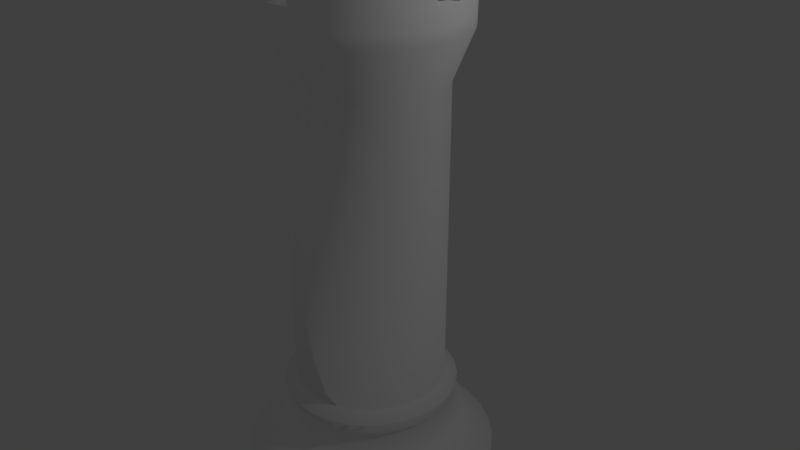 # Source: white_rook.blend  (saved by Blender 2.79.0; exported with 4.5.12 LTS)
import bpy
from mathutils import Matrix  # noqa: F401  (used for matrix-valued properties, if any)

bpy.ops.wm.read_factory_settings(use_empty=True)
scene = bpy.context.scene
scene.name = 'Scene'

# ---- collections
col_collection_1 = bpy.data.collections.new('Collection 1'); scene.collection.children.link(col_collection_1)

# ---- materials (node trees are filled in below, after node groups)
mat_material = bpy.data.materials.new('Material')
mat_material.alpha_threshold = 0.0
mat_material.use_transparent_shadow = False
mat_material.diffuse_color = (1.0, 1.0, 1.0, 1.0)
mat_material.roughness = 0.5
mat_material.specular_intensity = 1.0

# ---- material node trees

# ---- world
world_world = bpy.data.worlds.new('World'); scene.world = world_world
world_world.color = (0.05088, 0.05088, 0.05088)
world_world.use_sun_shadow = False
world_world.sun_shadow_jitter_overblur = 0.0
world_world.cycles.sampling_method = 'MANUAL'

# ---- cameras
cam_camera = bpy.data.cameras.new('Camera')
cam_camera.clip_end = 100.0
cam_camera.lens = 35.0
cam_camera.sensor_width = 32.0
cam_camera.sensor_height = 18.0
cam_camera.ortho_scale = 7.314
cam_camera.dof.focus_distance = 0.0
cam_camera.dof.aperture_fstop = 128.0

# ---- lights
light_lamp = bpy.data.lights.new('Lamp', 'POINT')
light_lamp.transmission_factor = 0.0
light_lamp.cutoff_distance = 30.0
light_lamp.energy = 100.0
light_lamp.shadow_buffer_clip_start = 1.001
light_lamp.shadow_soft_size = 0.1
light_lamp.shadow_maximum_resolution = 0.006
light_lamp.use_absolute_resolution = True

# ---- meshes
me_cylinder = bpy.data.meshes.new('Cylinder')
me_cylinder.from_pydata([(0.01774, 0.6506, 34.89), (0.1396, 0.6386, 34.89), (0.2569, 0.603, 34.89), (0.3649, 0.5453, 34.89), (0.4596, 0.4676, 34.89), (0.5373, 0.3729, 34.89), (0.595, 0.2649, 34.89), (0.6306, 0.1477, 34.89), (0.6426, 0.02578, 34.89), (0.6306, -0.09611, 34.89), (0.595, -0.2133, 34.89), (0.5373, -0.3213, 34.89), (0.4596, -0.416, 34.89), (0.3649, -0.4937, 34.89), (0.2569, -0.5515, 34.89), (0.1396, -0.587, 34.89), (0.01774, -0.599, 34.89), (-0.1042, -0.587, 34.89), (-0.2214, -0.5515, 34.89), (-0.3294, -0.4937, 34.89), (-0.4241, -0.416, 34.89), (-0.5018, -0.3213, 34.89), (-0.5596, -0.2133, 34.89), (-0.5951, -0.09611, 34.89), (-0.6071, 0.02578, 34.89), (-0.5951, 0.1477, 34.89), (-0.5596, 0.2649, 34.89), (-0.5018, 0.3729, 34.89), (-0.4241, 0.4676, 34.89), (-0.3294, 0.5453, 34.89), (-0.2214, 0.603, 34.89), (-0.1042, 0.6386, 34.89), (0.0, 1.0, -1.0), (0.0, 1.0, 1.0), (0.1951, 0.9808, -1.0), (0.1951, 0.9808, 1.0), (0.3827, 0.9239, -1.0), (0.3827, 0.9239, 1.0), (0.5556, 0.8315, -1.0), (0.5556, 0.8315, 1.0), (0.7071, 0.7071, -1.0), (0.7071, 0.7071, 1.0), (0.8315, 0.5556, -1.0), (0.8315, 0.5556, 1.0), (0.9239, 0.3827, -1.0), (0.9239, 0.3827, 1.0), (0.9808, 0.1951, -1.0), (0.9808, 0.1951, 1.0), (1.0, 7.55e-08, -1.0), (1.0, 7.55e-08, 1.0), (0.9808, -0.1951, -1.0), (0.9808, -0.1951, 1.0), (0.9239, -0.3827, -1.0), (0.9239, -0.3827, 1.0), (0.8315, -0.5556, -1.0), (0.8315, -0.5556, 1.0), (0.7071, -0.7071, -1.0), (0.7071, -0.7071, 1.0), (0.5556, -0.8315, -1.0), (0.5556, -0.8315, 1.0), (0.3827, -0.9239, -1.0), (0.3827, -0.9239, 1.0), (0.1951, -0.9808, -1.0), (0.1951, -0.9808, 1.0), (-3.258e-07, -1.0, -1.0), (-3.258e-07, -1.0, 1.0), (-0.1951, -0.9808, -1.0), (-0.1951, -0.9808, 1.0), (-0.3827, -0.9239, -1.0), (-0.3827, -0.9239, 1.0), (-0.5556, -0.8315, -1.0), (-0.5556, -0.8315, 1.0), (-0.7071, -0.7071, -1.0), (-0.7071, -0.7071, 1.0), (-0.8315, -0.5556, -1.0), (-0.8315, -0.5556, 1.0), (-0.9239, -0.3827, -1.0), (-0.9239, -0.3827, 1.0), (-0.9808, -0.1951, -1.0), (-0.9808, -0.1951, 1.0), (-1.0, 9.656e-07, -1.0), (-1.0, 9.656e-07, 1.0), (-0.9808, 0.1951, -1.0), (-0.9808, 0.1951, 1.0), (-0.9239, 0.3827, -1.0), (-0.9239, 0.3827, 1.0), (-0.8315, 0.5556, -1.0), (-0.8315, 0.5556, 1.0), (-0.7071, 0.7071, -1.0), (-0.7071, 0.7071, 1.0), (-0.5556, 0.8315, -1.0), (-0.5556, 0.8315, 1.0), (-0.3827, 0.9239, -1.0), (-0.3827, 0.9239, 1.0), (-0.1951, 0.9808, -1.0), (-0.1951, 0.9808, 1.0), (0.184, 0.9249, 2.268), (6.252e-09, 0.943, 2.268), (0.3609, 0.8712, 2.268), (0.5239, 0.7841, 2.268), (0.6668, 0.6668, 2.268), (0.7841, 0.5239, 2.268), (0.8712, 0.3609, 2.268), (0.9249, 0.184, 2.268), (0.943, 8.743e-08, 2.268), (0.9249, -0.184, 2.268), (0.8712, -0.3609, 2.268), (0.7841, -0.5239, 2.268), (0.6668, -0.6668, 2.268), (0.5239, -0.7841, 2.268), (0.3609, -0.8712, 2.268), (0.184, -0.9249, 2.268), (-3.01e-07, -0.943, 2.268), (-0.184, -0.9249, 2.268), (-0.3609, -0.8712, 2.268), (-0.5239, -0.7841, 2.268), (-0.6668, -0.6668, 2.268), (-0.7841, -0.5239, 2.268), (-0.8712, -0.3609, 2.268), (-0.9249, -0.184, 2.268), (-0.943, 9.268e-07, 2.268), (-0.9249, 0.184, 2.268), (-0.8712, 0.3609, 2.268), (-0.7841, 0.5239, 2.268), (-0.6668, 0.6668, 2.268), (-0.5239, 0.7841, 2.268), (-0.3609, 0.8712, 2.268), (-0.184, 0.9249, 2.268), (0.1899, 0.9549, 4.17), (5.139e-09, 0.9736, 4.17), (0.3726, 0.8995, 4.17), (0.5409, 0.8095, 4.17), (0.6884, 0.6884, 4.17), (0.8095, 0.5409, 4.17), (0.8995, 0.3726, 4.17), (0.9549, 0.1899, 4.17), (0.9736, 8.03e-08, 4.17), (0.9549, -0.1899, 4.17), (0.8995, -0.3726, 4.17), (0.8095, -0.5409, 4.17), (0.6884, -0.6884, 4.17), (0.5409, -0.8095, 4.17), (0.3726, -0.8995, 4.17), (0.1899, -0.9549, 4.17), (-3.121e-07, -0.9736, 4.17), (-0.1899, -0.9549, 4.17), (-0.3726, -0.8995, 4.17), (-0.5409, -0.8095, 4.17), (-0.6884, -0.6884, 4.17), (-0.8095, -0.5409, 4.17), (-0.8995, -0.3726, 4.17), (-0.9549, -0.1899, 4.17), (-0.9736, 9.469e-07, 4.17), (-0.9549, 0.1899, 4.17), (-0.8995, 0.3726, 4.17), (-0.8095, 0.5409, 4.17), (-0.6884, 0.6884, 4.17), (-0.5409, 0.8095, 4.17), (-0.3726, 0.8995, 4.17), (-0.1899, 0.9549, 4.17), (0.1899, 0.9549, 5.619), (4.201e-09, 0.9736, 5.619), (0.3726, 0.8995, 5.619), (0.5409, 0.8095, 5.619), (0.6884, 0.6884, 5.619), (0.8095, 0.5409, 5.619), (0.8995, 0.3726, 5.619), (0.9549, 0.1899, 5.619), (0.9736, 8.03e-08, 5.619), (0.9549, -0.1899, 5.619), (0.8995, -0.3726, 5.619), (0.8095, -0.5409, 5.619), (0.6884, -0.6884, 5.619), (0.5409, -0.8095, 5.619), (0.3726, -0.8995, 5.619), (0.1899, -0.9549, 5.619), (-3.13e-07, -0.9736, 5.619), (-0.1899, -0.9549, 5.619), (-0.3726, -0.8995, 5.619), (-0.5409, -0.8095, 5.619), (-0.6884, -0.6884, 5.619), (-0.8095, -0.5409, 5.619), (-0.8995, -0.3726, 5.619), (-0.9549, -0.1899, 5.619), (-0.9736, 9.469e-07, 5.619), (-0.9549, 0.1899, 5.619), (-0.8995, 0.3726, 5.619), (-0.8095, 0.5409, 5.619), (-0.6884, 0.6884, 5.619), (-0.5409, 0.8095, 5.619), (-0.3726, 0.8995, 5.619), (-0.1899, 0.9549, 5.619), (0.1421, 0.7144, 7.793), (2.516e-08, 0.7284, 7.793), (0.2787, 0.6729, 7.793), (0.4047, 0.6056, 7.793), (0.515, 0.515, 7.793), (0.6056, 0.4047, 7.793), (0.6729, 0.2787, 7.793), (0.7144, 0.1421, 7.793), (0.7284, 1.408e-07, 7.793), (0.7144, -0.1421, 7.793), (0.6729, -0.2787, 7.793), (0.6056, -0.4047, 7.793), (0.515, -0.515, 7.793), (0.4047, -0.6056, 7.793), (0.2787, -0.6729, 7.793), (0.1421, -0.7144, 7.793), (-2.122e-07, -0.7284, 7.793), (-0.1421, -0.7144, 7.793), (-0.2787, -0.6729, 7.793), (-0.4047, -0.6056, 7.793), (-0.515, -0.515, 7.793), (-0.6056, -0.4047, 7.793), (-0.6729, -0.2787, 7.793), (-0.7144, -0.1421, 7.793), (-0.7284, 7.891e-07, 7.793), (-0.7144, 0.1421, 7.793), (-0.6729, 0.2787, 7.793), (-0.6056, 0.4047, 7.793), (-0.515, 0.515, 7.793), (-0.4047, 0.6056, 7.793), (-0.2787, 0.6729, 7.793), (-0.1421, 0.7144, 7.793), (0.123, 0.6185, 9.604), (3.869e-08, 0.6306, 9.604), (0.2413, 0.5826, 9.604), (0.3503, 0.5243, 9.604), (0.4459, 0.4459, 9.604), (0.5243, 0.3503, 9.604), (0.5826, 0.2413, 9.604), (0.6185, 0.123, 9.604), (0.6306, 1.624e-07, 9.604), (0.6185, -0.123, 9.604), (0.5826, -0.2413, 9.604), (0.5243, -0.3503, 9.604), (0.4459, -0.4459, 9.604), (0.3503, -0.5243, 9.604), (0.2413, -0.5826, 9.604), (0.123, -0.6185, 9.604), (-1.668e-07, -0.6306, 9.604), (-0.123, -0.6185, 9.604), (-0.2413, -0.5826, 9.604), (-0.3503, -0.5243, 9.604), (-0.4459, -0.4459, 9.604), (-0.5243, -0.3503, 9.604), (-0.5826, -0.2413, 9.604), (-0.6185, -0.123, 9.604), (-0.6306, 7.237e-07, 9.604), (-0.6185, 0.123, 9.604), (-0.5826, 0.2413, 9.604), (-0.5243, 0.3503, 9.604), (-0.4459, 0.4459, 9.604), (-0.3503, 0.5243, 9.604), (-0.2413, 0.5826, 9.604), (-0.123, 0.6185, 9.604), (0.1314, 0.6607, 10.51), (2.95e-08, 0.6736, 10.51), (0.2578, 0.6223, 10.51), (0.3742, 0.5601, 10.51), (0.4763, 0.4763, 10.51), (0.5601, 0.3742, 10.51), (0.6223, 0.2578, 10.51), (0.6607, 0.1314, 10.51), (0.6736, 1.513e-07, 10.51), (0.6607, -0.1314, 10.51), (0.6223, -0.2578, 10.51), (0.5601, -0.3742, 10.51), (0.4763, -0.4763, 10.51), (0.3742, -0.5601, 10.51), (0.2578, -0.6223, 10.51), (0.1314, -0.6607, 10.51), (-1.9e-07, -0.6736, 10.51), (-0.1314, -0.6607, 10.51), (-0.2578, -0.6223, 10.51), (-0.3742, -0.5601, 10.51), (-0.4763, -0.4763, 10.51), (-0.5601, -0.3742, 10.51), (-0.6223, -0.2578, 10.51), (-0.6607, -0.1314, 10.51), (-0.6736, 7.509e-07, 10.51), (-0.6607, 0.1314, 10.51), (-0.6223, 0.2578, 10.51), (-0.5601, 0.3742, 10.51), (-0.4763, 0.4763, 10.51), (-0.3742, 0.5601, 10.51), (-0.2578, 0.6223, 10.51), (-0.1314, 0.6607, 10.51), (0.1123, 0.5648, 11.05), (3.942e-08, 0.5758, 11.05), (0.2204, 0.532, 11.05), (0.3199, 0.4788, 11.05), (0.4072, 0.4072, 11.05), (0.4788, 0.3199, 11.05), (0.532, 0.2204, 11.05), (0.5648, 0.1123, 11.05), (0.5758, 1.748e-07, 11.05), (0.5648, -0.1123, 11.05), (0.532, -0.2204, 11.05), (0.4788, -0.3199, 11.05), (0.4072, -0.4072, 11.05), (0.3199, -0.4788, 11.05), (0.2204, -0.532, 11.05), (0.1123, -0.5648, 11.05), (-1.482e-07, -0.5758, 11.05), (-0.1123, -0.5648, 11.05), (-0.2204, -0.532, 11.05), (-0.3199, -0.4788, 11.05), (-0.4072, -0.4072, 11.05), (-0.4788, -0.3199, 11.05), (-0.532, -0.2204, 11.05), (-0.5648, -0.1123, 11.05), (-0.5758, 6.874e-07, 11.05), (-0.5648, 0.1123, 11.05), (-0.532, 0.2204, 11.05), (-0.4788, 0.3199, 11.05), (-0.4072, 0.4072, 11.05), (-0.3199, 0.4788, 11.05), (-0.2204, 0.532, 11.05), (-0.1123, 0.5648, 11.05), (0.1123, 0.5648, 30.07), (1.38e-07, 0.5758, 30.07), (0.2204, 0.532, 30.07), (0.3199, 0.4788, 30.07), (0.4072, 0.4072, 30.07), (0.4788, 0.3199, 30.07), (0.532, 0.2204, 30.07), (0.5648, 0.1123, 30.07), (0.5758, 1.748e-07, 30.07), (0.5648, -0.1123, 30.07), (0.532, -0.2204, 30.07), (0.4788, -0.3199, 30.07), (0.4072, -0.4072, 30.07), (0.3199, -0.4788, 30.07), (0.2204, -0.532, 30.07), (0.1123, -0.5648, 30.07), (-4.964e-08, -0.5758, 30.07), (-0.1123, -0.5648, 30.07), (-0.2204, -0.532, 30.07), (-0.3199, -0.4788, 30.07), (-0.4072, -0.4072, 30.07), (-0.4788, -0.3199, 30.07), (-0.532, -0.2204, 30.07), (-0.5648, -0.1123, 30.07), (-0.5758, 6.874e-07, 30.07), (-0.5648, 0.1123, 30.07), (-0.532, 0.2204, 30.07), (-0.4788, 0.3199, 30.07), (-0.4072, 0.4072, 30.07), (-0.3199, 0.4788, 30.07), (-0.2204, 0.532, 30.07), (-0.1123, 0.5648, 30.07), (0.1419, 0.7134, 33.15), (1.721e-07, 0.7273, 33.15), (0.2783, 0.672, 33.15), (0.4041, 0.6048, 33.15), (0.5143, 0.5143, 33.15), (0.6048, 0.4041, 33.15), (0.672, 0.2783, 33.15), (0.7134, 0.1419, 33.15), (0.7273, 1.35e-07, 33.15), (0.7134, -0.1419, 33.15), (0.672, -0.2783, 33.15), (0.6048, -0.4041, 33.15), (0.5143, -0.5143, 33.15), (0.4041, -0.6048, 33.15), (0.2783, -0.672, 33.15), (0.1419, -0.7134, 33.15), (-6.489e-08, -0.7273, 33.15), (-0.1419, -0.7134, 33.15), (-0.2783, -0.672, 33.15), (-0.4041, -0.6048, 33.15), (-0.5143, -0.5143, 33.15), (-0.6048, -0.4041, 33.15), (-0.672, -0.2783, 33.15), (-0.7134, -0.1419, 33.15), (-0.7273, 7.824e-07, 33.15), (-0.7134, 0.1419, 33.15), (-0.672, 0.2783, 33.15), (-0.6048, 0.4041, 33.15), (-0.5143, 0.5143, 33.15), (-0.4041, 0.6048, 33.15), (-0.2783, 0.672, 33.15), (-0.1419, 0.7134, 33.15), (0.1419, 0.7134, 33.88), (1.741e-07, 0.7273, 33.88), (0.2783, 0.672, 33.88), (0.4041, 0.6048, 33.88), (0.5143, 0.5143, 33.88), (0.6048, 0.4041, 33.88), (0.672, 0.2783, 33.88), (0.7134, 0.1419, 33.88), (0.7273, 1.35e-07, 33.88), (0.7134, -0.1419, 33.88), (0.672, -0.2783, 33.88), (0.6048, -0.4041, 33.88), (0.5143, -0.5143, 33.88), (0.4041, -0.6048, 33.88), (0.2783, -0.672, 33.88), (0.1419, -0.7134, 33.88), (-6.287e-08, -0.7273, 33.88), (-0.1419, -0.7134, 33.88), (-0.2783, -0.672, 33.88), (-0.4041, -0.6048, 33.88), (-0.5143, -0.5143, 33.88), (-0.6048, -0.4041, 33.88), (-0.672, -0.2783, 33.88), (-0.7134, -0.1419, 33.88), (-0.7273, 7.824e-07, 33.88), (-0.7134, 0.1419, 33.88), (-0.672, 0.2783, 33.88), (-0.6048, 0.4041, 33.88), (-0.5143, 0.5143, 33.88), (-0.4041, 0.6048, 33.88), (-0.2783, 0.672, 33.88), (-0.1419, 0.7134, 33.88), (0.1436, 0.7219, 38.12), (0.2817, 0.68, 38.12), (0.4089, 0.612, 38.12), (0.5204, 0.5204, 38.12), (0.612, 0.4089, 38.12), (0.68, 0.2817, 38.12), (0.7219, 0.1436, 38.12), (0.7219, -0.1436, 38.12), (0.68, -0.2817, 38.12), (0.612, -0.4089, 38.12), (0.5204, -0.5204, 38.12), (0.4089, -0.612, 38.12), (0.2817, -0.68, 38.12), (0.1436, -0.7219, 38.12), (-0.1436, -0.7219, 38.12), (-0.2817, -0.68, 38.12), (-0.4089, -0.5809, 38.12), (-0.5204, -0.4894, 38.12), (-0.612, -0.4089, 38.12), (-0.68, -0.2817, 38.12), (-0.7219, -0.1436, 38.12), (-0.7219, 0.1436, 38.12), (-0.68, 0.2817, 38.12), (-0.612, 0.4089, 38.12), (-0.5204, 0.5204, 38.12), (-0.4089, 0.612, 38.12), (-0.2817, 0.68, 38.12), (-0.1436, 0.7219, 38.12), (-0.7288, -0.07349, 38.12), (0.7224, -0.07349, 34.99), (0.7288, -0.07349, 38.12), (-0.7224, -0.07349, 34.99), (0.7296, 1.345e-07, 34.99), (-0.7296, 7.839e-07, 34.99), (-0.7179, 0.1187, 34.99), (0.7179, 0.1187, 34.99), (0.7243, 0.1187, 38.12), (-0.7243, 0.1187, 38.12), (0.1408, 0.7158, 34.99), (0.1408, -0.7158, 34.99), (-6.939e-08, -0.7296, 34.99), (1.683e-07, 0.7296, 34.99), (-0.07613, -0.7221, 34.99), (-0.07613, 0.7221, 34.99), (-0.07613, -0.7285, 38.12), (-0.07613, 0.7285, 38.12), (0.1408, -0.7222, 38.12), (0.1408, 0.7222, 38.12), (0.5373, -0.3213, 38.12), (0.01774, 0.6506, 34.99), (-0.1042, 0.6386, 38.12), (-0.07613, 0.6414, 38.12), (-0.07613, 0.6414, 34.99), (-0.2214, 0.603, 38.12), (-0.5596, -0.2133, 38.12), (-0.5018, -0.3213, 38.12), (-0.5951, -0.09611, 38.12), (-0.4241, -0.416, 38.12), (-0.5973, -0.07349, 38.12), (-0.5973, -0.07349, 34.99), (-0.1042, -0.587, 38.12), (-0.07613, -0.5898, 38.12), (-0.07613, -0.5898, 34.99), (0.01774, -0.599, 34.99), (-0.2214, -0.5515, 38.12), (0.6335, 0.1187, 38.12), (0.6306, 0.1477, 38.12), (0.6335, 0.1187, 34.99), (0.3649, 0.5453, 38.12), (0.6426, 0.02578, 34.99), (0.595, 0.2649, 38.12), (0.1396, -0.587, 34.99), (-0.4241, 0.4676, 38.12), (-0.3294, 0.5453, 38.12), (-0.5018, 0.3729, 38.12), (0.6306, -0.09611, 38.12), (0.6328, -0.07349, 38.12), (0.3649, -0.4937, 38.12), (0.4596, -0.416, 38.12), (0.595, -0.2133, 38.12), (0.6328, -0.07349, 34.99), (-0.6071, 0.02578, 34.99), (-0.3294, -0.4937, 38.12), (-0.5951, 0.1477, 38.12), (-0.598, 0.1187, 38.12), (-0.598, 0.1187, 34.99), (0.4596, 0.4676, 38.12), (0.2569, -0.5515, 38.12), (0.5373, 0.3729, 38.12), (0.1408, -0.5867, 38.12), (0.1408, -0.5867, 34.99), (-0.5596, 0.2649, 38.12), (0.2569, 0.603, 38.12), (0.1408, 0.6383, 38.12), (0.1408, 0.6383, 34.99), (0.1396, 0.6386, 34.99)], [], [(0, 1, 511, 465), (1, 2, 508, 509, 510, 511), (2, 3, 484, 508), (3, 4, 502, 484), (4, 5, 504, 502), (5, 6, 486, 504), (6, 7, 482, 486), (7, 8, 485, 483, 481, 482), (8, 9, 491, 492, 496, 485), (9, 10, 495, 491), (10, 11, 464, 495), (11, 12, 494, 464), (12, 13, 493, 494), (13, 14, 503, 493), (14, 15, 487, 506, 505, 503), (15, 16, 479, 487), (16, 17, 476, 477, 478, 479), (17, 18, 480, 476), (18, 19, 498, 480), (19, 20, 473, 498), (20, 21, 471, 473), (21, 22, 470, 471), (22, 23, 472, 470), (23, 24, 497, 475, 474, 472), (24, 25, 499, 500, 501, 497), (25, 26, 507, 499), (26, 27, 490, 507), (27, 28, 488, 490), (28, 29, 489, 488), (29, 30, 469, 489), (30, 31, 466, 469), (31, 0, 465, 468, 467, 466), (0, 31, 30, 29, 28, 27, 26, 25, 24, 23, 22, 21, 20, 19, 18, 17, 16, 15, 14, 13, 12, 11, 10, 9, 8, 7, 6, 5, 4, 3, 2, 1), (32, 33, 35, 34), (34, 35, 37, 36), (36, 37, 39, 38), (38, 39, 41, 40), (40, 41, 43, 42), (42, 43, 45, 44), (44, 45, 47, 46), (46, 47, 49, 48), (48, 49, 51, 50), (50, 51, 53, 52), (52, 53, 55, 54), (54, 55, 57, 56), (56, 57, 59, 58), (58, 59, 61, 60), (60, 61, 63, 62), (62, 63, 65, 64), (64, 65, 67, 66), (66, 67, 69, 68), (68, 69, 71, 70), (70, 71, 73, 72), (72, 73, 75, 74), (74, 75, 77, 76), (76, 77, 79, 78), (78, 79, 81, 80), (80, 81, 83, 82), (82, 83, 85, 84), (84, 85, 87, 86), (86, 87, 89, 88), (88, 89, 91, 90), (90, 91, 93, 92), (43, 41, 100, 101), (92, 93, 95, 94), (94, 95, 33, 32), (32, 34, 36, 38, 40, 42, 44, 46, 48, 50, 52, 54, 56, 58, 60, 62, 64, 66, 68, 70, 72, 74, 76, 78, 80, 82, 84, 86, 88, 90, 92, 94), (109, 108, 140, 141), (61, 59, 109, 110), (35, 33, 97, 96), (79, 77, 118, 119), (33, 95, 127, 97), (53, 51, 105, 106), (71, 69, 114, 115), (89, 87, 123, 124), (45, 43, 101, 102), (63, 61, 110, 111), (81, 79, 119, 120), (37, 35, 96, 98), (55, 53, 106, 107), (73, 71, 115, 116), (91, 89, 124, 125), (47, 45, 102, 103), (65, 63, 111, 112), (83, 81, 120, 121), (39, 37, 98, 99), (57, 55, 107, 108), (75, 73, 116, 117), (93, 91, 125, 126), (49, 47, 103, 104), (67, 65, 112, 113), (85, 83, 121, 122), (41, 39, 99, 100), (59, 57, 108, 109), (77, 75, 117, 118), (95, 93, 126, 127), (51, 49, 104, 105), (69, 67, 113, 114), (87, 85, 122, 123), (144, 143, 175, 176), (123, 122, 154, 155), (110, 109, 141, 142), (96, 97, 129, 128), (124, 123, 155, 156), (111, 110, 142, 143), (98, 96, 128, 130), (125, 124, 156, 157), (112, 111, 143, 144), (99, 98, 130, 131), (126, 125, 157, 158), (113, 112, 144, 145), (100, 99, 131, 132), (127, 126, 158, 159), (114, 113, 145, 146), (101, 100, 132, 133), (97, 127, 159, 129), (115, 114, 146, 147), (102, 101, 133, 134), (116, 115, 147, 148), (103, 102, 134, 135), (117, 116, 148, 149), (104, 103, 135, 136), (118, 117, 149, 150), (105, 104, 136, 137), (119, 118, 150, 151), (106, 105, 137, 138), (120, 119, 151, 152), (107, 106, 138, 139), (121, 120, 152, 153), (108, 107, 139, 140), (122, 121, 153, 154), (179, 178, 210, 211), (131, 130, 162, 163), (158, 157, 189, 190), (145, 144, 176, 177), (132, 131, 163, 164), (159, 158, 190, 191), (146, 145, 177, 178), (133, 132, 164, 165), (129, 159, 191, 161), (147, 146, 178, 179), (134, 133, 165, 166), (148, 147, 179, 180), (135, 134, 166, 167), (149, 148, 180, 181), (136, 135, 167, 168), (150, 149, 181, 182), (137, 136, 168, 169), (151, 150, 182, 183), (138, 137, 169, 170), (152, 151, 183, 184), (139, 138, 170, 171), (153, 152, 184, 185), (140, 139, 171, 172), (154, 153, 185, 186), (141, 140, 172, 173), (155, 154, 186, 187), (142, 141, 173, 174), (128, 129, 161, 160), (156, 155, 187, 188), (143, 142, 174, 175), (130, 128, 160, 162), (157, 156, 188, 189), (214, 213, 245, 246), (166, 165, 197, 198), (180, 179, 211, 212), (167, 166, 198, 199), (181, 180, 212, 213), (168, 167, 199, 200), (182, 181, 213, 214), (169, 168, 200, 201), (183, 182, 214, 215), (170, 169, 201, 202), (184, 183, 215, 216), (171, 170, 202, 203), (185, 184, 216, 217), (172, 171, 203, 204), (186, 185, 217, 218), (173, 172, 204, 205), (187, 186, 218, 219), (174, 173, 205, 206), (160, 161, 193, 192), (188, 187, 219, 220), (175, 174, 206, 207), (162, 160, 192, 194), (189, 188, 220, 221), (176, 175, 207, 208), (163, 162, 194, 195), (190, 189, 221, 222), (177, 176, 208, 209), (164, 163, 195, 196), (191, 190, 222, 223), (178, 177, 209, 210), (165, 164, 196, 197), (161, 191, 223, 193), (249, 248, 280, 281), (201, 200, 232, 233), (215, 214, 246, 247), (202, 201, 233, 234), (216, 215, 247, 248), (203, 202, 234, 235), (217, 216, 248, 249), (204, 203, 235, 236), (218, 217, 249, 250), (205, 204, 236, 237), (219, 218, 250, 251), (206, 205, 237, 238), (192, 193, 225, 224), (220, 219, 251, 252), (207, 206, 238, 239), (194, 192, 224, 226), (221, 220, 252, 253), (208, 207, 239, 240), (195, 194, 226, 227), (222, 221, 253, 254), (209, 208, 240, 241), (196, 195, 227, 228), (223, 222, 254, 255), (210, 209, 241, 242), (197, 196, 228, 229), (193, 223, 255, 225), (211, 210, 242, 243), (198, 197, 229, 230), (212, 211, 243, 244), (199, 198, 230, 231), (213, 212, 244, 245), (200, 199, 231, 232), (256, 257, 289, 288), (236, 235, 267, 268), (250, 249, 281, 282), (237, 236, 268, 269), (251, 250, 282, 283), (238, 237, 269, 270), (224, 225, 257, 256), (252, 251, 283, 284), (239, 238, 270, 271), (226, 224, 256, 258), (253, 252, 284, 285), (240, 239, 271, 272), (227, 226, 258, 259), (254, 253, 285, 286), (241, 240, 272, 273), (228, 227, 259, 260), (255, 254, 286, 287), (242, 241, 273, 274), (229, 228, 260, 261), (225, 255, 287, 257), (243, 242, 274, 275), (230, 229, 261, 262), (244, 243, 275, 276), (231, 230, 262, 263), (245, 244, 276, 277), (232, 231, 263, 264), (246, 245, 277, 278), (233, 232, 264, 265), (247, 246, 278, 279), (234, 233, 265, 266), (248, 247, 279, 280), (235, 234, 266, 267), (292, 291, 323, 324), (284, 283, 315, 316), (271, 270, 302, 303), (258, 256, 288, 290), (285, 284, 316, 317), (272, 271, 303, 304), (259, 258, 290, 291), (286, 285, 317, 318), (273, 272, 304, 305), (260, 259, 291, 292), (287, 286, 318, 319), (274, 273, 305, 306), (261, 260, 292, 293), (257, 287, 319, 289), (275, 274, 306, 307), (262, 261, 293, 294), (276, 275, 307, 308), (263, 262, 294, 295), (277, 276, 308, 309), (264, 263, 295, 296), (278, 277, 309, 310), (265, 264, 296, 297), (279, 278, 310, 311), (266, 265, 297, 298), (280, 279, 311, 312), (267, 266, 298, 299), (281, 280, 312, 313), (268, 267, 299, 300), (282, 281, 313, 314), (269, 268, 300, 301), (283, 282, 314, 315), (270, 269, 301, 302), (327, 326, 358, 359), (319, 318, 350, 351), (306, 305, 337, 338), (293, 292, 324, 325), (289, 319, 351, 321), (307, 306, 338, 339), (294, 293, 325, 326), (308, 307, 339, 340), (295, 294, 326, 327), (309, 308, 340, 341), (296, 295, 327, 328), (310, 309, 341, 342), (297, 296, 328, 329), (311, 310, 342, 343), (298, 297, 329, 330), (312, 311, 343, 344), (299, 298, 330, 331), (313, 312, 344, 345), (300, 299, 331, 332), (314, 313, 345, 346), (301, 300, 332, 333), (315, 314, 346, 347), (302, 301, 333, 334), (288, 289, 321, 320), (316, 315, 347, 348), (303, 302, 334, 335), (290, 288, 320, 322), (317, 316, 348, 349), (304, 303, 335, 336), (291, 290, 322, 323), (318, 317, 349, 350), (305, 304, 336, 337), (362, 361, 393, 394), (341, 340, 372, 373), (328, 327, 359, 360), (342, 341, 373, 374), (329, 328, 360, 361), (343, 342, 374, 375), (330, 329, 361, 362), (344, 343, 375, 376), (331, 330, 362, 363), (345, 344, 376, 377), (332, 331, 363, 364), (346, 345, 377, 378), (333, 332, 364, 365), (347, 346, 378, 379), (334, 333, 365, 366), (320, 321, 353, 352), (348, 347, 379, 380), (335, 334, 366, 367), (322, 320, 352, 354), (349, 348, 380, 381), (336, 335, 367, 368), (323, 322, 354, 355), (350, 349, 381, 382), (337, 336, 368, 369), (324, 323, 355, 356), (351, 350, 382, 383), (338, 337, 369, 370), (325, 324, 356, 357), (321, 351, 383, 353), (339, 338, 370, 371), (326, 325, 357, 358), (340, 339, 371, 372), (397, 396, 426, 427), (376, 375, 407, 408), (363, 362, 394, 395), (377, 376, 408, 409), (364, 363, 395, 396), (378, 377, 409, 410), (365, 364, 396, 397), (379, 378, 410, 411), (366, 365, 397, 398), (352, 353, 385, 384), (380, 379, 411, 412), (367, 366, 398, 399), (354, 352, 384, 386), (381, 380, 412, 413), (368, 367, 399, 400), (355, 354, 386, 387), (382, 381, 413, 414), (369, 368, 400, 401), (356, 355, 387, 388), (383, 382, 414, 415), (370, 369, 401, 402), (357, 356, 388, 389), (353, 383, 415, 385), (371, 370, 402, 403), (358, 357, 389, 390), (372, 371, 403, 404), (359, 358, 390, 391), (373, 372, 404, 405), (360, 359, 391, 392), (374, 373, 405, 406), (361, 360, 392, 393), (375, 374, 406, 407), (416, 463, 509, 508, 484, 502, 504, 486, 482, 481, 452, 422, 421, 420, 419, 418, 417), (411, 410, 438, 439), (398, 397, 427, 428), (384, 385, 457, 454, 463, 416), (412, 411, 439, 440), (399, 398, 428, 429), (386, 384, 416, 417), (413, 412, 440, 441), (400, 399, 429, 462, 455, 456), (387, 386, 417, 418), (414, 413, 441, 442), (401, 400, 456, 458, 460, 430), (388, 387, 418, 419), (415, 414, 442, 443), (402, 401, 430, 431), (389, 388, 419, 420), (385, 415, 443, 461, 459, 457), (403, 402, 431, 432), (390, 389, 420, 421), (404, 403, 432, 433), (391, 390, 421, 422), (405, 404, 433, 434), (392, 391, 422, 452, 451, 448), (406, 405, 434, 435), (393, 392, 448, 445, 446, 423), (407, 406, 435, 436), (394, 393, 423, 424), (408, 407, 436, 444, 447, 449), (395, 394, 424, 425), (409, 408, 449, 450, 453, 437), (396, 395, 425, 426), (410, 409, 437, 438), (450, 501, 500, 453), (446, 492, 491, 495, 464, 494, 493, 503, 505, 462, 429, 428, 427, 426, 425, 424, 423), (447, 475, 497, 501, 450, 449), (445, 496, 492, 446), (454, 510, 509, 463), (460, 477, 476, 480, 498, 473, 471, 470, 472, 474, 444, 436, 435, 434, 433, 432, 431, 430), (458, 478, 477, 460), (459, 468, 465, 511, 510, 454, 457), (505, 506, 455, 462), (481, 483, 451, 452), (474, 475, 447, 444), (483, 485, 496, 445, 448, 451), (500, 499, 507, 490, 488, 489, 469, 466, 467, 461, 443, 442, 441, 440, 439, 438, 437, 453), (467, 468, 459, 461), (506, 487, 479, 478, 458, 456, 455)])
me_cylinder.polygons.foreach_set('use_smooth', [True] * 434)
me_cylinder.materials.append(mat_material)
me_cylinder.use_remesh_preserve_volume = False
me_cylinder.use_remesh_preserve_attributes = False
me_cylinder.use_mirror_vertex_groups = False
me_cylinder.update()

# ---- objects
ob_rook = bpy.data.objects.new('rook', me_cylinder)
ob_lamp = bpy.data.objects.new('Lamp', light_lamp)
ob_camera = bpy.data.objects.new('Camera', cam_camera)

# ---- transforms, parenting, visibility, modifiers, constraints
ob_rook.location = (0.0, 0.0, -4.058)
ob_rook.scale = (1.752, 1.752, 0.2126)
ob_rook.lineart.crease_threshold = 0.0
_m = ob_rook.modifiers.new('EdgeSplit', 'EDGE_SPLIT')
ob_lamp.location = (4.076, 1.005, 5.904)
ob_lamp.rotation_euler = (0.6503, 0.05522, 1.866)
ob_lamp.lock_rotations_4d = False
ob_lamp.empty_display_type = 'ARROWS'
ob_lamp.color = (0.0, 0.0, 0.0, 0.0)
ob_lamp.lineart.crease_threshold = 0.0
ob_camera.location = (7.481, -6.508, 5.344)
ob_camera.rotation_euler = (1.109, 0.0, 0.8149)
ob_camera.lock_rotations_4d = False
ob_camera.empty_display_type = 'ARROWS'
ob_camera.color = (0.0, 0.0, 0.0, 0.0)
ob_camera.display_type = 'WIRE'
ob_camera.lineart.crease_threshold = 0.0

# ---- collection membership
col_collection_1.objects.link(ob_rook)
col_collection_1.objects.link(ob_lamp)
col_collection_1.objects.link(ob_camera)

# ---- scene / render settings (as saved in the file)
scene.camera = ob_camera
scene.frame_start = 1; scene.frame_end = 250; scene.frame_set(0)
scene.render.engine = 'BLENDER_EEVEE_NEXT'
scene.render.resolution_percentage = 50
scene.render.dither_intensity = 0.0
scene.cycles.use_denoising = False
scene.cycles.samples = 128
scene.cycles.sampling_pattern = 'TABULATED_SOBOL'
scene.cycles.use_adaptive_sampling = False
scene.cycles.use_light_tree = False
scene.cycles.blur_glossy = 0.0
scene.cycles.sample_clamp_indirect = 0.0
scene.view_settings.view_transform = 'Standard'
bpy.context.view_layer.update()

